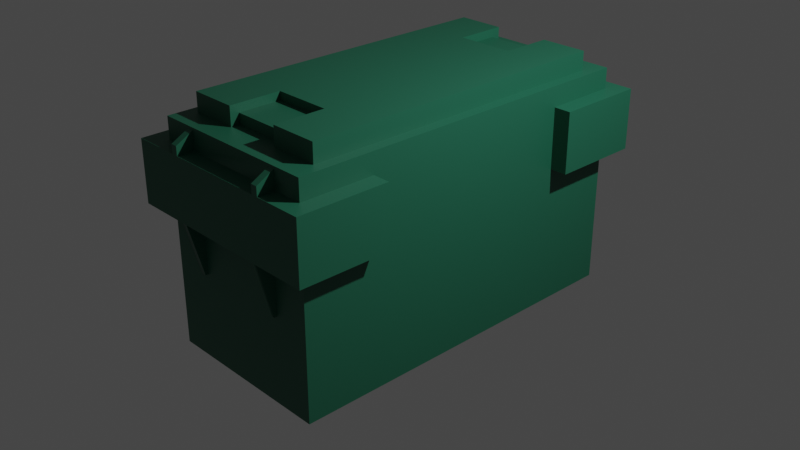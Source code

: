 # Source: AmmoBox.blend  (saved by Blender 2.83.19; exported with 4.5.12 LTS)
import bpy
from mathutils import Matrix  # noqa: F401  (used for matrix-valued properties, if any)

bpy.ops.wm.read_factory_settings(use_empty=True)
scene = bpy.context.scene
scene.name = 'Scene'

# ---- collections
col_collection = bpy.data.collections.new('Collection'); scene.collection.children.link(col_collection)

# ---- materials (node trees are filled in below, after node groups)
mat_material_001 = bpy.data.materials.new('Material.001')
mat_material_001.alpha_threshold = 0.0
mat_material_001.use_transparent_shadow = False
mat_material_001.line_color = (0.0, 0.0, 0.0, 1.0)

# ---- node groups
ng_auto_smooth = bpy.data.node_groups.new('Auto Smooth', 'GeometryNodeTree')
_s = ng_auto_smooth.interface.new_socket(name='Geometry', in_out='OUTPUT', socket_type='NodeSocketGeometry')
_s = ng_auto_smooth.interface.new_socket(name='Geometry', in_out='INPUT', socket_type='NodeSocketGeometry')
_s = ng_auto_smooth.interface.new_socket(name='Angle', in_out='INPUT', socket_type='NodeSocketFloat')
_s.subtype = 'ANGLE'
_s.min_value = 0.0
_s.max_value = 3.142
ng_auto_smooth.is_modifier = True
_N = ng_auto_smooth.nodes; _L = ng_auto_smooth.links
n0 = _N.new('NodeGroupOutput'); n0.name = 'Group Output'; n0.location = (480, -100)
n1 = _N.new('NodeGroupInput'); n1.name = 'Group Input'; n1.location = (-420, -300)
n2 = _N.new('NodeGroupInput'); n2.name = 'Group Input.001'; n2.location = (-60, -100)
n3 = _N.new('GeometryNodeSetShadeSmooth'); n3.name = 'Set Shade Smooth'; n3.location = (120, -100)
n3.domain = 'EDGE'
n4 = _N.new('GeometryNodeSetShadeSmooth'); n4.name = 'Set Shade Smooth.001'; n4.location = (300, -100)
n5 = _N.new('GeometryNodeInputMeshEdgeAngle'); n5.name = 'Edge Angle'; n5.location = (-420, -220)
n6 = _N.new('GeometryNodeInputEdgeSmooth'); n6.name = 'Is Edge Smooth'; n6.location = (-60, -160)
n7 = _N.new('GeometryNodeInputShadeSmooth'); n7.name = 'Is Face Smooth'; n7.location = (-240, -340)
n8 = _N.new('FunctionNodeBooleanMath'); n8.name = 'Boolean Math'; n8.location = (-60, -220)
n9 = _N.new('FunctionNodeCompare'); n9.name = 'Compare'; n9.location = (-240, -180)
n9.operation = 'LESS_EQUAL'
_L.new(n5.outputs[0], n9.inputs[0])
_L.new(n4.outputs[0], n0.inputs[0])
_L.new(n1.outputs[1], n9.inputs[1])
_L.new(n9.outputs[0], n8.inputs[0])
_L.new(n7.outputs[0], n8.inputs[1])
_L.new(n2.outputs[0], n3.inputs[0])
_L.new(n6.outputs[0], n3.inputs[1])
_L.new(n3.outputs[0], n4.inputs[0])
_L.new(n8.outputs[0], n3.inputs[2])
n0.is_active_output = True

# ---- material node trees
mat_material_001.use_nodes = True; mat_material_001.node_tree.nodes.clear()
_N = mat_material_001.node_tree.nodes; _L = mat_material_001.node_tree.links
n0 = _N.new('ShaderNodeOutputMaterial'); n0.name = 'Material Output'; n0.location = (300, 300)
n1 = _N.new('ShaderNodeBsdfPrincipled'); n1.name = 'Principled BSDF'; n1.location = (10, 300)
n1.distribution = 'GGX'
n1.subsurface_method = 'BURLEY'
n1.inputs[0].default_value = (0.01214, 0.1149, 0.0657, 1.0)
n1.inputs[3].default_value = 1.45
n1.inputs[27].default_value = (0.0, 0.0, 0.0, 1.0)
n1.inputs[28].default_value = 1.0
_L.new(n1.outputs[0], n0.inputs[0])
n0.is_active_output = True

# ---- world
world_world = bpy.data.worlds.new('World'); scene.world = world_world
world_world.use_nodes = True; world_world.node_tree.nodes.clear()
_N = world_world.node_tree.nodes; _L = world_world.node_tree.links
n0 = _N.new('ShaderNodeOutputWorld'); n0.name = 'World Output'; n0.location = (300, 300)
n1 = _N.new('ShaderNodeBackground'); n1.name = 'Background'; n1.location = (10, 300)
n1.inputs[0].default_value = (0.05088, 0.05088, 0.05088, 1.0)
_L.new(n1.outputs[0], n0.inputs[0])
n0.is_active_output = True
world_world.color = (0.05088, 0.05088, 0.05088)
world_world.use_sun_shadow = False
world_world.sun_shadow_jitter_overblur = 0.0

# ---- cameras
cam_camera = bpy.data.cameras.new('Camera')
cam_camera.clip_end = 100.0
cam_camera.ortho_scale = 7.314

# ---- lights
light_light = bpy.data.lights.new('Light', 'POINT')
light_light.transmission_factor = 0.0
light_light.energy = 1000.0
light_light.shadow_soft_size = 0.1
light_light.shadow_maximum_resolution = 0.006
light_light.use_absolute_resolution = True

# ---- meshes
me_cube_002 = bpy.data.meshes.new('Cube.002')
me_cube_002.from_pydata([(0.875, 0.875, 2.324), (0.875, -0.875, 2.324), (1.0, -1.0, 2.324), (1.0, 1.0, 2.324), (0.875, -0.875, 2.519), (0.875, 0.875, 2.519), (1.0, -0.5741, 2.324), (1.0, 0.5832, 2.324), (0.875, -0.33, 2.324), (0.875, 0.33, 2.324), (0.875, 0.33, 2.519), (0.875, -0.33, 2.519), (0.5974, 0.875, 2.519), (0.5974, -0.875, 2.519), (0.5974, 0.875, 2.324), (0.5974, -0.875, 2.324), (0.5974, 1.0, 2.324), (0.5974, -1.0, 2.324), (0.5974, -0.33, 2.519), (0.5974, 0.33, 2.519), (0.875, -0.33, 2.324), (0.875, 0.33, 2.324), (0.875, 0.33, 2.519), (0.875, -0.33, 2.519), (0.5974, -0.33, 2.519), (0.5974, 0.33, 2.519), (0.8272, -0.33, 2.324), (0.8272, 0.33, 2.324), (0.8272, 0.33, 2.433), (0.8272, -0.33, 2.433), (0.5974, -0.33, 2.433), (0.5974, 0.33, 2.433), (0.0, 0.875, 2.324), (0.0, 0.875, 2.519), (0.0, 1.0, 2.324), (0.0, -1.0, 2.324), (0.0, 0.33, 2.519), (0.0, -0.33, 2.519), (0.0, -0.875, 2.519), (0.0, -0.875, 2.324), (1.0, 1.0, 2.111), (1.0, -1.0, 2.111), (1.0, -0.5741, 2.111), (1.0, 0.5832, 2.111), (0.5974, -1.0, 2.111), (0.5974, 1.0, 2.111), (0.0, 1.0, 2.111), (0.0, -1.0, 2.111), (-0.875, -0.875, 2.324), (-0.875, 0.875, 2.324), (-1.0, 1.0, 2.324), (-1.0, -1.0, 2.324), (-0.875, 0.875, 2.519), (-0.875, -0.875, 2.519), (-1.0, 0.5741, 2.324), (-1.0, -0.5832, 2.324), (-0.875, 0.33, 2.324), (-0.875, -0.33, 2.324), (-0.875, -0.33, 2.519), (-0.875, 0.33, 2.519), (-0.5974, -0.875, 2.519), (-0.5974, 0.875, 2.519), (-0.5974, -0.875, 2.324), (-0.5974, 0.875, 2.324), (-0.5974, -1.0, 2.324), (-0.5974, 1.0, 2.324), (-0.5974, 0.33, 2.519), (-0.5974, -0.33, 2.519), (-0.875, 0.33, 2.324), (-0.875, -0.33, 2.324), (-0.875, -0.33, 2.519), (-0.875, 0.33, 2.519), (-0.5974, 0.33, 2.519), (-0.5974, -0.33, 2.519), (-0.8272, 0.33, 2.324), (-0.8272, -0.33, 2.324), (-0.8272, -0.33, 2.433), (-0.8272, 0.33, 2.433), (-0.5974, 0.33, 2.433), (-0.5974, -0.33, 2.433), (1.352e-07, -0.875, 2.324), (1.352e-07, -0.875, 2.519), (1.545e-07, -1.0, 2.324), (-1.545e-07, 1.0, 2.324), (5.099e-08, -0.33, 2.519), (-5.099e-08, 0.33, 2.519), (-1.352e-07, 0.875, 2.519), (-1.352e-07, 0.875, 2.324), (-1.0, -1.0, 2.111), (-1.0, 1.0, 2.111), (-1.0, 0.5741, 2.111), (-1.0, -0.5832, 2.111), (-0.5974, 1.0, 2.111), (-0.5974, -1.0, 2.111), (1.545e-07, -1.0, 2.111), (-1.545e-07, 1.0, 2.111), (-1.0, -0.5832, 2.3), (-1.092, -0.5832, 2.204), (-1.0, -0.5832, 2.3), (-1.0, 0.5741, 2.3), (-1.092, 0.5741, 2.204), (-1.0, 0.5741, 2.111), (-1.092, 0.5741, 2.111), (-1.092, -0.5832, 2.111), (-1.0, -0.5832, 2.111), (-1.092, -0.659, 2.204), (-1.0, -0.659, 2.3), (-1.0, 0.6499, 2.3), (-1.092, 0.6499, 2.204), (-1.0, 0.6499, 2.111), (-1.092, 0.6499, 2.111), (-1.092, -0.659, 2.111), (-1.0, -0.659, 2.111), (1.0, 1.0, 0.02067), (1.0, -1.0, 0.02067), (1.0, -0.5741, 0.02067), (1.0, 0.5832, 0.02067), (0.5974, -1.0, 0.02067), (0.5974, 1.0, 0.02067), (0.5974, -0.5741, 0.02067), (0.5974, 0.5832, 0.02067), (0.0, -0.5741, 0.02067), (0.0, -1.0, 0.02067), (0.0, 0.5832, 0.02067), (0.0, 1.0, 0.02067), (1.0, 1.0, 2.111), (1.0, -1.0, 2.111), (1.0, -0.5741, 2.111), (1.0, 0.5832, 2.111), (0.5974, -1.0, 2.111), (0.5974, 1.0, 2.111), (0.0, 1.0, 2.111), (0.0, -1.0, 2.111), (1.0, 1.0, 1.478), (1.0, -1.0, 1.478), (1.0, -0.5741, 1.478), (0.5974, 1.0, 1.478), (1.0, 0.5832, 1.478), (0.5974, -1.0, 1.478), (0.0, 1.0, 1.478), (0.0, -1.0, 1.478), (1.092, 0.5832, 1.478), (1.092, 0.5832, 2.111), (1.092, -0.5741, 2.111), (1.092, -1.0, 2.111), (1.092, 1.0, 2.111), (1.092, 1.0, 1.478), (1.092, -1.0, 1.478), (1.092, -0.5741, 1.478), (0.5974, -1.198, 1.478), (0.5974, -1.198, 2.111), (1.0, -1.198, 2.111), (0.5974, 1.198, 2.111), (1.0, 1.198, 2.111), (1.0, 1.198, 1.478), (1.0, -1.198, 1.478), (1.092, 1.198, 1.478), (0.5974, 1.198, 1.478), (1.092, 1.198, 2.111), (1.092, -1.198, 2.111), (1.092, -1.198, 1.478), (1.0, -0.5741, 0.9281), (1.0, 0.5832, 0.9281), (1.015, 0.5832, 0.9281), (1.015, -0.5741, 0.9281), (1.092, 0.5832, 1.478), (1.0, 0.5832, 1.478), (1.0, -0.5741, 1.478), (1.092, -0.5741, 1.478), (1.015, 0.5832, 0.9281), (1.0, 0.5832, 0.9281), (1.0, -0.5741, 0.9281), (1.015, -0.5741, 0.9281), (1.092, 0.5832, 1.478), (1.0, 0.5832, 1.478), (1.0, -0.5741, 1.478), (1.092, -0.5741, 1.478), (1.015, 0.5832, 0.9281), (1.0, 0.5832, 0.9281), (1.0, -0.5741, 0.9281), (1.015, -0.5741, 0.9281), (1.092, 0.5355, 1.478), (1.0, 0.5355, 1.478), (1.0, -0.6218, 1.478), (1.092, -0.6218, 1.478), (1.0, 0.5832, 1.478), (1.0, -0.5741, 0.02067), (1.0, 0.5832, 0.02067), (1.092, 0.5832, 1.478), (1.092, -0.5741, 1.478), (1.092, 0.5832, 1.478), (1.092, 0.5355, 1.478), (1.092, -0.6218, 1.478), (1.0, -0.5741, 2.3), (1.0, 0.5832, 2.3), (1.092, 0.5832, 2.204), (1.092, -0.5741, 2.204), (1.092, 0.5832, 2.204), (1.0, 0.5832, 2.3), (1.0, -0.5741, 2.3), (1.092, -0.5741, 2.204), (1.0, -0.5741, 2.111), (1.092, -0.5741, 2.111), (1.092, 0.5832, 2.111), (1.0, 0.5832, 2.111), (1.0, -0.6499, 2.111), (1.092, -0.6499, 2.111), (1.092, 0.659, 2.111), (1.0, 0.659, 2.111), (1.0, -0.5741, 0.9268), (1.015, -0.5741, 0.9268), (1.0, 0.5832, 0.9268), (1.015, 0.5832, 0.9268), (1.015, 0.5832, 0.9268), (1.092, 0.5832, 1.478), (1.0, 0.5832, 0.9268), (1.0, -0.5741, 1.478), (1.092, -0.5741, 1.478), (1.0, 0.5832, 1.478), (1.0, -0.5741, 0.9268), (1.015, -0.5741, 0.9268), (1.015, 0.5302, 0.9268), (1.092, 0.5302, 1.478), (1.0, 0.5302, 0.9268), (1.0, -0.5211, 1.478), (1.092, -0.5211, 1.478), (1.0, 0.5302, 1.478), (1.0, -0.5211, 0.9268), (1.015, -0.5211, 0.9268), (-1.0, -1.0, 0.02067), (-1.0, 1.0, 0.02067), (-1.0, 0.5741, 0.02067), (-1.0, -0.5832, 0.02067), (-0.5974, 1.0, 0.02067), (-0.5974, -1.0, 0.02067), (-0.5974, 0.5741, 0.02067), (-0.5974, -0.5832, 0.02067), (-8.87e-08, 0.5741, 0.02067), (-1.545e-07, 1.0, 0.02067), (9.011e-08, -0.5832, 0.02067), (1.545e-07, -1.0, 0.02067), (-1.0, -1.0, 2.111), (-1.0, 1.0, 2.111), (-1.0, 0.5741, 2.111), (-1.0, -0.5832, 2.111), (-0.5974, 1.0, 2.111), (-0.5974, -1.0, 2.111), (1.545e-07, -1.0, 2.111), (-1.545e-07, 1.0, 2.111), (-1.0, -1.0, 1.478), (-1.0, 1.0, 1.478), (-1.0, 0.5741, 1.478), (-0.5974, -1.0, 1.478), (-1.0, -0.5832, 1.478), (-0.5974, 1.0, 1.478), (1.545e-07, -1.0, 1.478), (-1.545e-07, 1.0, 1.478), (-1.092, -0.5832, 1.478), (-1.092, -0.5832, 2.111), (-1.092, 0.5741, 2.111), (-1.092, 1.0, 2.111), (-1.092, -1.0, 2.111), (-1.092, -1.0, 1.478), (-1.092, 1.0, 1.478), (-1.092, 0.5741, 1.478), (-0.5974, 1.198, 1.478), (-0.5974, 1.198, 2.111), (-1.0, 1.198, 2.111), (-0.5974, -1.198, 2.111), (-1.0, -1.198, 2.111), (-1.0, -1.198, 1.478), (-1.0, 1.198, 1.478), (-1.092, -1.198, 1.478), (-0.5974, -1.198, 1.478), (-1.092, -1.198, 2.111), (-1.092, 1.198, 2.111), (-1.092, 1.198, 1.478), (-1.0, 0.5741, 0.9281), (-1.0, -0.5832, 0.9281), (-1.015, -0.5832, 0.9281), (-1.015, 0.5741, 0.9281), (-1.092, -0.5832, 1.478), (-1.0, -0.5832, 1.478), (-1.0, 0.5741, 1.478), (-1.092, 0.5741, 1.478), (-1.015, -0.5832, 0.9281), (-1.0, -0.5832, 0.9281), (-1.0, 0.5741, 0.9281), (-1.015, 0.5741, 0.9281), (-1.092, -0.5832, 1.478), (-1.0, -0.5832, 1.478), (-1.0, 0.5741, 1.478), (-1.092, 0.5741, 1.478), (-1.015, -0.5832, 0.9281), (-1.0, -0.5832, 0.9281), (-1.0, 0.5741, 0.9281), (-1.015, 0.5741, 0.9281), (-1.092, -0.5355, 1.478), (-1.0, -0.5355, 1.478), (-1.0, 0.6218, 1.478), (-1.092, 0.6218, 1.478), (-1.0, -0.5832, 1.478), (-1.0, 0.5741, 0.02067), (-1.0, -0.5832, 0.02067), (-1.092, -0.5832, 1.478), (-1.092, 0.5741, 1.478), (-1.092, -0.5832, 1.478), (-1.092, -0.5355, 1.478), (-1.092, 0.6218, 1.478), (-1.0, 0.5741, 2.3), (-1.0, -0.5832, 2.3), (-1.092, -0.5832, 2.204), (-1.092, 0.5741, 2.204), (-1.092, -0.5832, 2.204), (-1.0, -0.5832, 2.3), (-1.0, 0.5741, 2.3), (-1.092, 0.5741, 2.204), (-1.0, 0.5741, 2.111), (-1.092, 0.5741, 2.111), (-1.092, -0.5832, 2.111), (-1.0, -0.5832, 2.111), (-1.0, 0.6499, 2.111), (-1.092, 0.6499, 2.111), (-1.092, -0.659, 2.111), (-1.0, -0.659, 2.111), (-1.0, 0.5741, 0.9268), (-1.015, 0.5741, 0.9268), (-1.0, -0.5832, 0.9268), (-1.015, -0.5832, 0.9268), (-1.015, -0.5832, 0.9268), (-1.092, -0.5832, 1.478), (-1.0, -0.5832, 0.9268), (-1.0, 0.5741, 1.478), (-1.092, 0.5741, 1.478), (-1.0, -0.5832, 1.478), (-1.0, 0.5741, 0.9268), (-1.015, 0.5741, 0.9268), (-1.015, -0.5302, 0.9268), (-1.092, -0.5302, 1.478), (-1.0, -0.5302, 0.9268), (-1.0, 0.5211, 1.478), (-1.092, 0.5211, 1.478), (-1.0, -0.5302, 1.478), (-1.0, 0.5211, 0.9268), (-1.015, 0.5211, 0.9268)], [(161, 164), (171, 161), (169, 177), (173, 165), (172, 180), (171, 179), (173, 181), (175, 183), (174, 182), (184, 176), (186, 187), (188, 191), (192, 189), (128, 204), (203, 142), (127, 201), (199, 193), (197, 195), (200, 196), (202, 143), (198, 194), (203, 207), (202, 206), (205, 201), (208, 204), (277, 280), (287, 277), (285, 293), (289, 281), (288, 296), (287, 295), (289, 297), (291, 299), (290, 298), (300, 292), (302, 303), (304, 307), (308, 305), (315, 309), (313, 311), (316, 312), (314, 310)], [(8, 1, 2, 6), (0, 9, 7, 3), (1, 15, 17, 2), (42, 43, 40, 3, 7, 6, 2, 41), (15, 1, 4, 13), (9, 0, 5, 10), (1, 8, 11, 4), (8, 9, 21, 20), (8, 6, 7, 9), (10, 19, 25, 22), (11, 18, 13, 4), (14, 0, 3, 16), (45, 16, 3, 40), (41, 2, 17, 44), (5, 12, 19, 10), (32, 33, 12, 14), (33, 36, 19, 12), (37, 38, 13, 18), (39, 35, 17, 15), (0, 14, 12, 5), (22, 25, 31, 28), (20, 21, 27, 26), (11, 8, 20, 23), (9, 10, 22, 21), (19, 18, 24, 25), (18, 11, 23, 24), (27, 28, 29, 26), (30, 29, 28, 31), (23, 20, 26, 29), (21, 22, 28, 27), (24, 23, 29, 30), (25, 24, 30, 31), (15, 13, 38, 39), (18, 19, 36, 37), (14, 16, 34, 32), (16, 45, 46, 34), (35, 47, 44, 17), (56, 49, 50, 54), (48, 57, 55, 51), (49, 63, 65, 50), (90, 91, 88, 51, 55, 54, 50, 89), (63, 49, 52, 61), (57, 48, 53, 58), (49, 56, 59, 52), (56, 57, 69, 68), (56, 54, 55, 57), (58, 67, 73, 70), (59, 66, 61, 52), (62, 48, 51, 64), (93, 64, 51, 88), (89, 50, 65, 92), (53, 60, 67, 58), (80, 81, 60, 62), (81, 84, 67, 60), (85, 86, 61, 66), (87, 83, 65, 63), (48, 62, 60, 53), (70, 73, 79, 76), (68, 69, 75, 74), (59, 56, 68, 71), (57, 58, 70, 69), (67, 66, 72, 73), (66, 59, 71, 72), (75, 76, 77, 74), (78, 77, 76, 79), (71, 68, 74, 77), (69, 70, 76, 75), (72, 71, 77, 78), (73, 72, 78, 79), (63, 61, 86, 87), (66, 67, 84, 85), (62, 64, 82, 80), (64, 93, 94, 82), (83, 95, 92, 65), (97, 103, 111, 105), (91, 96, 98, 104), (111, 112, 106, 105), (109, 110, 108, 107), (98, 97, 105, 106), (102, 100, 108, 110), (104, 98, 106, 112), (100, 99, 107, 108), (101, 99, 100, 102), (103, 97, 98, 104), (135, 115, 116, 137), (115, 119, 120, 116), (118, 113, 116, 120), (119, 115, 114, 117), (121, 123, 120, 119), (140, 122, 117, 138), (136, 118, 124, 139), (118, 120, 123, 124), (119, 117, 122, 121), (145, 146, 156, 158), (146, 133, 154, 156), (126, 129, 150, 151), (113, 133, 137, 116), (115, 135, 134, 114), (118, 136, 133, 113), (114, 134, 138, 117), (130, 136, 139, 131), (132, 140, 138, 129), (137, 133, 146, 141), (148, 141, 146, 145, 142, 143, 144, 147), (134, 135, 148, 147), (128, 127, 126, 144, 143, 142, 145, 125), (135, 137, 141, 148), (134, 147, 160, 155), (155, 151, 150, 149), (157, 152, 153, 154), (154, 153, 158, 156), (151, 155, 160, 159), (129, 138, 149, 150), (144, 126, 151, 159), (130, 125, 153, 152), (136, 130, 152, 157), (147, 144, 159, 160), (125, 145, 158, 153), (133, 136, 157, 154), (138, 134, 155, 149), (163, 141, 165, 169), (135, 148, 168, 167), (165, 166, 185, 190), (211, 212, 213, 215), (162, 163, 169, 170), (137, 162, 170, 166), (148, 164, 172, 168), (141, 137, 166, 165), (166, 170, 178, 174), (190, 185, 218, 214), (167, 168, 176, 175), (220, 219, 227, 228), (219, 216, 224, 227), (209, 175, 216, 219), (210, 209, 219, 220), (175, 176, 217, 216), (212, 190, 214, 213), (176, 210, 220, 217), (185, 211, 215, 218), (224, 225, 228, 227), (222, 226, 223, 221), (216, 217, 225, 224), (213, 214, 222, 221), (217, 220, 228, 225), (218, 215, 223, 226), (214, 218, 226, 222), (215, 213, 221, 223), (213, 169, 170, 215, 218, 214), (216, 161, 135, 219, 220, 217), (251, 231, 232, 253), (231, 235, 236, 232), (234, 229, 232, 236), (235, 231, 230, 233), (237, 239, 236, 235), (256, 238, 233, 254), (252, 234, 240, 255), (234, 236, 239, 240), (235, 233, 238, 237), (261, 262, 272, 274), (262, 249, 270, 272), (317, 318, 322, 321), (242, 245, 266, 267), (244, 243, 259, 258), (229, 249, 253, 232), (231, 251, 250, 230), (234, 252, 249, 229), (230, 250, 254, 233), (246, 252, 255, 247), (248, 256, 254, 245), (253, 249, 262, 257), (264, 259, 260, 263), (262, 261, 258, 257), (259, 264, 257, 258), (250, 251, 264, 263), (243, 242, 260, 259), (251, 253, 257, 264), (250, 263, 276, 271), (241, 244, 258, 261), (271, 267, 266, 265), (273, 268, 269, 270), (270, 269, 274, 272), (267, 271, 276, 275), (245, 254, 265, 266), (260, 242, 267, 275), (246, 241, 269, 268), (252, 246, 268, 273), (263, 260, 275, 276), (241, 261, 274, 269), (249, 252, 273, 270), (254, 250, 271, 265), (279, 257, 281, 285), (251, 264, 284, 283), (281, 282, 301, 306), (327, 328, 329, 331), (278, 279, 285, 286), (253, 278, 286, 282), (264, 280, 288, 284), (257, 253, 282, 281), (282, 286, 294, 290), (306, 301, 334, 330), (283, 284, 292, 291), (258, 244, 320, 319), (243, 259, 318, 317), (319, 320, 324, 323), (336, 335, 343, 344), (335, 332, 340, 343), (325, 291, 332, 335), (326, 325, 335, 336), (291, 292, 333, 332), (328, 306, 330, 329), (292, 326, 336, 333), (301, 327, 331, 334), (340, 341, 344, 343), (338, 342, 339, 337), (332, 333, 341, 340), (329, 330, 338, 337), (333, 336, 344, 341), (334, 331, 339, 342), (330, 334, 342, 338), (331, 329, 337, 339), (329, 285, 286, 331, 334, 330), (332, 277, 251, 335, 336, 333)])
me_cube_002.polygons.foreach_set('use_smooth', [True] * 222)
_uv = me_cube_002.uv_layers.new(name='UVMap')
_uv.uv.foreach_set('vector', [0.6406, 0.6663, 0.6406, 0.7344, 0.625, 0.75, 0.625, 0.6663, 0.6406, 0.5156, 0.6406, 0.5837, 0.625, 0.5837, 0.625, 0.5, 0.6406, 0.7344, 0.6753, 0.7344, 0.6753, 0.75, 0.625, 0.75, 0.5889, 0.6663, 0.5889, 0.5837, 0.5889, 0.5, 0.625, 0.5, 0.625, 0.5837, 0.625, 0.6663, 0.625, 0.75, 0.5889, 0.75, 0.6753, 0.7344, 0.6406, 0.7344, 0.6406, 0.7344, 0.6753, 0.7344, 0.6406, 0.5837, 0.6406, 0.5156, 0.6406, 0.5156, 0.6406, 0.5837, 0.6406, 0.7344, 0.6406, 0.6663, 0.6406, 0.6663, 0.6406, 0.7344, 0.6406, 0.6663, 0.6406, 0.5837, 0.6406, 0.5837, 0.6406, 0.6663, 0.6406, 0.6663, 0.625, 0.6663, 0.625, 0.5837, 0.6406, 0.5837, 0.6406, 0.5837, 0.6753, 0.5837, 0.6753, 0.5837, 0.6406, 0.5837, 0.6406, 0.6663, 0.6753, 0.6663, 0.6753, 0.7344, 0.6406, 0.7344, 0.6753, 0.5156, 0.6406, 0.5156, 0.625, 0.5, 0.6753, 0.5, 0.5889, 0.4497, 0.625, 0.4497, 0.625, 0.5, 0.5889, 0.5, 0.5889, 0.75, 0.625, 0.75, 0.625, 0.8003, 0.5889, 0.8003, 0.6406, 0.5156, 0.6753, 0.5156, 0.6753, 0.5837, 0.6406, 0.5837, 0.75, 0.5156, 0.75, 0.5156, 0.6753, 0.5156, 0.6753, 0.5156, 0.75, 0.5156, 0.75, 0.5837, 0.6753, 0.5837, 0.6753, 0.5156, 0.75, 0.6663, 0.75, 0.7344, 0.6753, 0.7344, 0.6753, 0.6663, 0.75, 0.7344, 0.75, 0.75, 0.6753, 0.75, 0.6753, 0.7344, 0.6406, 0.5156, 0.6753, 0.5156, 0.6753, 0.5156, 0.6406, 0.5156, 0.6406, 0.5837, 0.6753, 0.5837, 0.6753, 0.5837, 0.6406, 0.5837, 0.6406, 0.6663, 0.6406, 0.5837, 0.6406, 0.5837, 0.6406, 0.6663, 0.6406, 0.6663, 0.6406, 0.6663, 0.6406, 0.6663, 0.6406, 0.6663, 0.6406, 0.5837, 0.6406, 0.5837, 0.6406, 0.5837, 0.6406, 0.5837, 0.6753, 0.5837, 0.6753, 0.6663, 0.6753, 0.6663, 0.6753, 0.5837, 0.6753, 0.6663, 0.6406, 0.6663, 0.6406, 0.6663, 0.6753, 0.6663, 0.6406, 0.5837, 0.6406, 0.5837, 0.6406, 0.6663, 0.6406, 0.6663, 0.6753, 0.6663, 0.6406, 0.6663, 0.6406, 0.5837, 0.6753, 0.5837, 0.6406, 0.6663, 0.6406, 0.6663, 0.6406, 0.6663, 0.6406, 0.6663, 0.6406, 0.5837, 0.6406, 0.5837, 0.6406, 0.5837, 0.6406, 0.5837, 0.6753, 0.6663, 0.6406, 0.6663, 0.6406, 0.6663, 0.6753, 0.6663, 0.6753, 0.5837, 0.6753, 0.6663, 0.6753, 0.6663, 0.6753, 0.5837, 0.6753, 0.7344, 0.6753, 0.7344, 0.75, 0.7344, 0.75, 0.7344, 0.6753, 0.6663, 0.6753, 0.5837, 0.75, 0.5837, 0.75, 0.6663, 0.6753, 0.5156, 0.6753, 0.5, 0.75, 0.5, 0.75, 0.5156, 0.625, 0.4497, 0.5889, 0.4497, 0.5889, 0.375, 0.625, 0.375, 0.625, 0.875, 0.5889, 0.875, 0.5889, 0.8003, 0.625, 0.8003, 0.6406, 0.6663, 0.6406, 0.7344, 0.625, 0.75, 0.625, 0.6663, 0.6406, 0.5156, 0.6406, 0.5837, 0.625, 0.5837, 0.625, 0.5, 0.6406, 0.7344, 0.6753, 0.7344, 0.6753, 0.75, 0.625, 0.75, 0.5889, 0.6663, 0.5889, 0.5837, 0.5889, 0.5, 0.625, 0.5, 0.625, 0.5837, 0.625, 0.6663, 0.625, 0.75, 0.5889, 0.75, 0.6753, 0.7344, 0.6406, 0.7344, 0.6406, 0.7344, 0.6753, 0.7344, 0.6406, 0.5837, 0.6406, 0.5156, 0.6406, 0.5156, 0.6406, 0.5837, 0.6406, 0.7344, 0.6406, 0.6663, 0.6406, 0.6663, 0.6406, 0.7344, 0.6406, 0.6663, 0.6406, 0.5837, 0.6406, 0.5837, 0.6406, 0.6663, 0.6406, 0.6663, 0.625, 0.6663, 0.625, 0.5837, 0.6406, 0.5837, 0.6406, 0.5837, 0.6753, 0.5837, 0.6753, 0.5837, 0.6406, 0.5837, 0.6406, 0.6663, 0.6753, 0.6663, 0.6753, 0.7344, 0.6406, 0.7344, 0.6753, 0.5156, 0.6406, 0.5156, 0.625, 0.5, 0.6753, 0.5, 0.5889, 0.4497, 0.625, 0.4497, 0.625, 0.5, 0.5889, 0.5, 0.5889, 0.75, 0.625, 0.75, 0.625, 0.8003, 0.5889, 0.8003, 0.6406, 0.5156, 0.6753, 0.5156, 0.6753, 0.5837, 0.6406, 0.5837, 0.75, 0.5156, 0.75, 0.5156, 0.6753, 0.5156, 0.6753, 0.5156, 0.75, 0.5156, 0.75, 0.5837, 0.6753, 0.5837, 0.6753, 0.5156, 0.75, 0.6663, 0.75, 0.7344, 0.6753, 0.7344, 0.6753, 0.6663, 0.75, 0.7344, 0.75, 0.75, 0.6753, 0.75, 0.6753, 0.7344, 0.6406, 0.5156, 0.6753, 0.5156, 0.6753, 0.5156, 0.6406, 0.5156, 0.6406, 0.5837, 0.6753, 0.5837, 0.6753, 0.5837, 0.6406, 0.5837, 0.6406, 0.6663, 0.6406, 0.5837, 0.6406, 0.5837, 0.6406, 0.6663, 0.6406, 0.6663, 0.6406, 0.6663, 0.6406, 0.6663, 0.6406, 0.6663, 0.6406, 0.5837, 0.6406, 0.5837, 0.6406, 0.5837, 0.6406, 0.5837, 0.6753, 0.5837, 0.6753, 0.6663, 0.6753, 0.6663, 0.6753, 0.5837, 0.6753, 0.6663, 0.6406, 0.6663, 0.6406, 0.6663, 0.6753, 0.6663, 0.6406, 0.5837, 0.6406, 0.5837, 0.6406, 0.6663, 0.6406, 0.6663, 0.6753, 0.6663, 0.6406, 0.6663, 0.6406, 0.5837, 0.6753, 0.5837, 0.6406, 0.6663, 0.6406, 0.6663, 0.6406, 0.6663, 0.6406, 0.6663, 0.6406, 0.5837, 0.6406, 0.5837, 0.6406, 0.5837, 0.6406, 0.5837, 0.6753, 0.6663, 0.6406, 0.6663, 0.6406, 0.6663, 0.6753, 0.6663, 0.6753, 0.5837, 0.6753, 0.6663, 0.6753, 0.6663, 0.6753, 0.5837, 0.6753, 0.7344, 0.6753, 0.7344, 0.75, 0.7344, 0.75, 0.7344, 0.6753, 0.6663, 0.6753, 0.5837, 0.75, 0.5837, 0.75, 0.6663, 0.6753, 0.5156, 0.6753, 0.5, 0.75, 0.5, 0.75, 0.5156, 0.625, 0.4497, 0.5889, 0.4497, 0.5889, 0.375, 0.625, 0.375, 0.625, 0.875, 0.5889, 0.875, 0.5889, 0.8003, 0.625, 0.8003, 0.0, 0.0, 0.0, 0.0, 0.0, 0.0, 0.0, 0.0, 0.0, 0.0, 0.0, 0.0, 0.0, 0.0, 0.0, 0.0, 0.5889, 0.5837, 0.5889, 0.5837, 0.5889, 0.5837, 0.5889, 0.5837, 0.5889, 0.6663, 0.5889, 0.6663, 0.5889, 0.6663, 0.5889, 0.6663, 0.0, 0.0, 0.0, 0.0, 0.0, 0.0, 0.0, 0.0, 0.0, 0.0, 0.0, 0.0, 0.0, 0.0, 0.0, 0.0, 0.0, 0.0, 0.0, 0.0, 0.0, 0.0, 0.0, 0.0, 0.0, 0.0, 0.0, 0.0, 0.0, 0.0, 0.0, 0.0, 0.0, 0.0, 0.0, 0.0, 0.0, 0.0, 0.0, 0.0, 0.0, 0.0, 0.0, 0.0, 0.0, 0.0, 0.0, 0.0, 0.511, 0.6663, 0.375, 0.6663, 0.375, 0.5837, 0.511, 0.5837, 0.375, 0.6663, 0.3247, 0.6663, 0.3247, 0.5837, 0.375, 0.5837, 0.3247, 0.5, 0.375, 0.5, 0.375, 0.5837, 0.3247, 0.5837, 0.3247, 0.6663, 0.375, 0.6663, 0.375, 0.75, 0.3247, 0.75, 0.25, 0.6663, 0.25, 0.5837, 0.3247, 0.5837, 0.3247, 0.6663, 0.511, 0.875, 0.375, 0.875, 0.375, 0.8003, 0.511, 0.8003, 0.511, 0.4497, 0.375, 0.4497, 0.375, 0.375, 0.511, 0.375, 0.3247, 0.5, 0.3247, 0.5837, 0.25, 0.5837, 0.25, 0.5, 0.3247, 0.6663, 0.3247, 0.75, 0.25, 0.75, 0.25, 0.6663, 0.5889, 0.5, 0.511, 0.5, 0.511, 0.5, 0.5889, 0.5, 0.511, 0.5, 0.511, 0.5, 0.511, 0.5, 0.511, 0.5, 0.5889, 0.75, 0.5889, 0.8003, 0.5889, 0.8003, 0.5889, 0.75, 0.375, 0.5, 0.511, 0.5, 0.511, 0.5837, 0.375, 0.5837, 0.375, 0.6663, 0.511, 0.6663, 0.511, 0.75, 0.375, 0.75, 0.375, 0.4497, 0.511, 0.4497, 0.511, 0.5, 0.375, 0.5, 0.375, 0.75, 0.511, 0.75, 0.511, 0.8003, 0.375, 0.8003, 0.5889, 0.4497, 0.511, 0.4497, 0.511, 0.375, 0.5889, 0.375, 0.5889, 0.875, 0.511, 0.875, 0.511, 0.8003, 0.5889, 0.8003, 0.511, 0.5837, 0.511, 0.5, 0.511, 0.5, 0.511, 0.5837, 0.511, 0.6663, 0.511, 0.5837, 0.511, 0.5, 0.5889, 0.5, 0.5889, 0.5837, 0.5889, 0.6663, 0.5889, 0.75, 0.511, 0.75, 0.511, 0.75, 0.511, 0.6663, 0.511, 0.6663, 0.511, 0.75, 0.5889, 0.5837, 0.5889, 0.6663, 0.5889, 0.75, 0.5889, 0.75, 0.5889, 0.6663, 0.5889, 0.5837, 0.5889, 0.5, 0.5889, 0.5, 0.511, 0.6663, 0.511, 0.5837, 0.511, 0.5837, 0.511, 0.6663, 0.511, 0.75, 0.511, 0.75, 0.511, 0.75, 0.511, 0.75, 0.511, 0.75, 0.5889, 0.75, 0.5889, 0.8003, 0.511, 0.8003, 0.511, 0.4497, 0.5889, 0.4497, 0.5889, 0.5, 0.511, 0.5, 0.511, 0.5, 0.5889, 0.5, 0.5889, 0.5, 0.511, 0.5, 0.5889, 0.75, 0.511, 0.75, 0.511, 0.75, 0.5889, 0.75, 0.5889, 0.8003, 0.511, 0.8003, 0.511, 0.8003, 0.5889, 0.8003, 0.5889, 0.75, 0.5889, 0.75, 0.5889, 0.75, 0.5889, 0.75, 0.5889, 0.4497, 0.5889, 0.5, 0.5889, 0.5, 0.5889, 0.4497, 0.511, 0.4497, 0.5889, 0.4497, 0.5889, 0.4497, 0.511, 0.4497, 0.511, 0.75, 0.5889, 0.75, 0.5889, 0.75, 0.511, 0.75, 0.5889, 0.5, 0.5889, 0.5, 0.5889, 0.5, 0.5889, 0.5, 0.511, 0.5, 0.511, 0.4497, 0.511, 0.4497, 0.511, 0.5, 0.511, 0.8003, 0.511, 0.75, 0.511, 0.75, 0.511, 0.8003, 0.0, 0.0, 0.0, 0.0, 0.0, 0.0, 0.0, 0.0, 0.511, 0.6663, 0.511, 0.6663, 0.511, 0.6663, 0.511, 0.6663, 0.511, 0.5837, 0.511, 0.5837, 0.511, 0.5837, 0.511, 0.5837, 0.0, 0.0, 0.0, 0.0, 0.0, 0.0, 0.0, 0.0, 0.0, 0.0, 0.0, 0.0, 0.0, 0.0, 0.0, 0.0, 0.0, 0.0, 0.0, 0.0, 0.0, 0.0, 0.0, 0.0, 0.0, 0.0, 0.0, 0.0, 0.0, 0.0, 0.0, 0.0, 0.511, 0.5837, 0.511, 0.5837, 0.511, 0.5837, 0.511, 0.5837, 0.0, 0.0, 0.0, 0.0, 0.0, 0.0, 0.0, 0.0, 0.511, 0.5837, 0.511, 0.5837, 0.511, 0.5837, 0.511, 0.5837, 0.511, 0.6663, 0.511, 0.6663, 0.511, 0.6663, 0.511, 0.6663, 0.0, 0.0, 0.0, 0.0, 0.0, 0.0, 0.0, 0.0, 0.0, 0.0, 0.0, 0.0, 0.0, 0.0, 0.0, 0.0, 0.0, 0.0, 0.0, 0.0, 0.0, 0.0, 0.0, 0.0, 0.0, 0.0, 0.0, 0.0, 0.0, 0.0, 0.0, 0.0, 0.511, 0.6663, 0.511, 0.6663, 0.511, 0.6663, 0.511, 0.6663, 0.0, 0.0, 0.0, 0.0, 0.0, 0.0, 0.0, 0.0, 0.0, 0.0, 0.0, 0.0, 0.0, 0.0, 0.0, 0.0, 0.0, 0.0, 0.0, 0.0, 0.0, 0.0, 0.0, 0.0, 0.511, 0.6663, 0.511, 0.6663, 0.511, 0.6663, 0.511, 0.6663, 0.511, 0.5837, 0.511, 0.5837, 0.511, 0.5837, 0.511, 0.5837, 0.511, 0.6663, 0.511, 0.6663, 0.511, 0.6663, 0.511, 0.6663, 0.0, 0.0, 0.0, 0.0, 0.0, 0.0, 0.0, 0.0, 0.0, 0.0, 0.0, 0.0, 0.0, 0.0, 0.0, 0.0, 0.0, 0.0, 0.0, 0.0, 0.0, 0.0, 0.0, 0.0, 0.511, 0.5837, 0.511, 0.5837, 0.511, 0.5837, 0.511, 0.5837, 0.0, 0.0, 0.0, 0.0, 0.0, 0.0, 0.0, 0.0, 0.0, 0.0, 0.0, 0.0, 0.0, 0.0, 0.0, 0.0, 0.0, 0.0, 0.0, 0.0, 0.0, 0.0, 0.0, 0.0, 0.0, 0.0, 0.0, 0.0, 0.0, 0.0, 0.0, 0.0, 0.511, 0.6663, 0.375, 0.6663, 0.375, 0.5837, 0.511, 0.5837, 0.375, 0.6663, 0.3247, 0.6663, 0.3247, 0.5837, 0.375, 0.5837, 0.3247, 0.5, 0.375, 0.5, 0.375, 0.5837, 0.3247, 0.5837, 0.3247, 0.6663, 0.375, 0.6663, 0.375, 0.75, 0.3247, 0.75, 0.25, 0.6663, 0.25, 0.5837, 0.3247, 0.5837, 0.3247, 0.6663, 0.511, 0.875, 0.375, 0.875, 0.375, 0.8003, 0.511, 0.8003, 0.511, 0.4497, 0.375, 0.4497, 0.375, 0.375, 0.511, 0.375, 0.3247, 0.5, 0.3247, 0.5837, 0.25, 0.5837, 0.25, 0.5, 0.3247, 0.6663, 0.3247, 0.75, 0.25, 0.75, 0.25, 0.6663, 0.5889, 0.5, 0.511, 0.5, 0.511, 0.5, 0.5889, 0.5, 0.511, 0.5, 0.511, 0.5, 0.511, 0.5, 0.511, 0.5, 0.5889, 0.6663, 0.5889, 0.6663, 0.5889, 0.6663, 0.5889, 0.6663, 0.5889, 0.75, 0.5889, 0.8003, 0.5889, 0.8003, 0.5889, 0.75, 0.5889, 0.5837, 0.5889, 0.6663, 0.5889, 0.6663, 0.5889, 0.5837, 0.375, 0.5, 0.511, 0.5, 0.511, 0.5837, 0.375, 0.5837, 0.375, 0.6663, 0.511, 0.6663, 0.511, 0.75, 0.375, 0.75, 0.375, 0.4497, 0.511, 0.4497, 0.511, 0.5, 0.375, 0.5, 0.375, 0.75, 0.511, 0.75, 0.511, 0.8003, 0.375, 0.8003, 0.5889, 0.4497, 0.511, 0.4497, 0.511, 0.375, 0.5889, 0.375, 0.5889, 0.875, 0.511, 0.875, 0.511, 0.8003, 0.5889, 0.8003, 0.511, 0.5837, 0.511, 0.5, 0.511, 0.5, 0.511, 0.5837, 0.511, 0.6663, 0.5889, 0.6663, 0.5889, 0.75, 0.511, 0.75, 0.511, 0.5, 0.5889, 0.5, 0.5889, 0.5837, 0.511, 0.5837, 0.5889, 0.6663, 0.511, 0.6663, 0.511, 0.5837, 0.5889, 0.5837, 0.511, 0.75, 0.511, 0.6663, 0.511, 0.6663, 0.511, 0.75, 0.5889, 0.6663, 0.5889, 0.75, 0.5889, 0.75, 0.5889, 0.6663, 0.511, 0.6663, 0.511, 0.5837, 0.511, 0.5837, 0.511, 0.6663, 0.511, 0.75, 0.511, 0.75, 0.511, 0.75, 0.511, 0.75, 0.5889, 0.5, 0.5889, 0.5837, 0.5889, 0.5837, 0.5889, 0.5, 0.511, 0.75, 0.5889, 0.75, 0.5889, 0.8003, 0.511, 0.8003, 0.511, 0.4497, 0.5889, 0.4497, 0.5889, 0.5, 0.511, 0.5, 0.511, 0.5, 0.5889, 0.5, 0.5889, 0.5, 0.511, 0.5, 0.5889, 0.75, 0.511, 0.75, 0.511, 0.75, 0.5889, 0.75, 0.5889, 0.8003, 0.511, 0.8003, 0.511, 0.8003, 0.5889, 0.8003, 0.5889, 0.75, 0.5889, 0.75, 0.5889, 0.75, 0.5889, 0.75, 0.5889, 0.4497, 0.5889, 0.5, 0.5889, 0.5, 0.5889, 0.4497, 0.511, 0.4497, 0.5889, 0.4497, 0.5889, 0.4497, 0.511, 0.4497, 0.511, 0.75, 0.5889, 0.75, 0.5889, 0.75, 0.511, 0.75, 0.5889, 0.5, 0.5889, 0.5, 0.5889, 0.5, 0.5889, 0.5, 0.511, 0.5, 0.511, 0.4497, 0.511, 0.4497, 0.511, 0.5, 0.511, 0.8003, 0.511, 0.75, 0.511, 0.75, 0.511, 0.8003, 0.0, 0.0, 0.0, 0.0, 0.0, 0.0, 0.0, 0.0, 0.511, 0.6663, 0.511, 0.6663, 0.511, 0.6663, 0.511, 0.6663, 0.511, 0.5837, 0.511, 0.5837, 0.511, 0.5837, 0.511, 0.5837, 0.0, 0.0, 0.0, 0.0, 0.0, 0.0, 0.0, 0.0, 0.0, 0.0, 0.0, 0.0, 0.0, 0.0, 0.0, 0.0, 0.0, 0.0, 0.0, 0.0, 0.0, 0.0, 0.0, 0.0, 0.0, 0.0, 0.0, 0.0, 0.0, 0.0, 0.0, 0.0, 0.511, 0.5837, 0.511, 0.5837, 0.511, 0.5837, 0.511, 0.5837, 0.0, 0.0, 0.0, 0.0, 0.0, 0.0, 0.0, 0.0, 0.511, 0.5837, 0.511, 0.5837, 0.511, 0.5837, 0.511, 0.5837, 0.511, 0.6663, 0.511, 0.6663, 0.511, 0.6663, 0.511, 0.6663, 0.5889, 0.5837, 0.5889, 0.5837, 0.5889, 0.5837, 0.5889, 0.5837, 0.5889, 0.6663, 0.5889, 0.6663, 0.5889, 0.6663, 0.5889, 0.6663, 0.5889, 0.5837, 0.5889, 0.5837, 0.5889, 0.5837, 0.5889, 0.5837, 0.0, 0.0, 0.0, 0.0, 0.0, 0.0, 0.0, 0.0, 0.0, 0.0, 0.0, 0.0, 0.0, 0.0, 0.0, 0.0, 0.0, 0.0, 0.0, 0.0, 0.0, 0.0, 0.0, 0.0, 0.0, 0.0, 0.0, 0.0, 0.0, 0.0, 0.0, 0.0, 0.511, 0.6663, 0.511, 0.6663, 0.511, 0.6663, 0.511, 0.6663, 0.0, 0.0, 0.0, 0.0, 0.0, 0.0, 0.0, 0.0, 0.0, 0.0, 0.0, 0.0, 0.0, 0.0, 0.0, 0.0, 0.0, 0.0, 0.0, 0.0, 0.0, 0.0, 0.0, 0.0, 0.511, 0.6663, 0.511, 0.6663, 0.511, 0.6663, 0.511, 0.6663, 0.511, 0.5837, 0.511, 0.5837, 0.511, 0.5837, 0.511, 0.5837, 0.511, 0.6663, 0.511, 0.6663, 0.511, 0.6663, 0.511, 0.6663, 0.0, 0.0, 0.0, 0.0, 0.0, 0.0, 0.0, 0.0, 0.0, 0.0, 0.0, 0.0, 0.0, 0.0, 0.0, 0.0, 0.0, 0.0, 0.0, 0.0, 0.0, 0.0, 0.0, 0.0, 0.511, 0.5837, 0.511, 0.5837, 0.511, 0.5837, 0.511, 0.5837, 0.0, 0.0, 0.0, 0.0, 0.0, 0.0, 0.0, 0.0, 0.0, 0.0, 0.0, 0.0, 0.0, 0.0, 0.0, 0.0, 0.0, 0.0, 0.0, 0.0, 0.0, 0.0, 0.0, 0.0, 0.0, 0.0, 0.0, 0.0, 0.0, 0.0, 0.0, 0.0])
me_cube_002.materials.append(mat_material_001)
me_cube_002.use_remesh_preserve_volume = False
me_cube_002.use_remesh_preserve_attributes = False
me_cube_002.use_mirror_vertex_groups = False
me_cube_002.update()

# ---- objects
ob_light = bpy.data.objects.new('Light', light_light)
ob_camera = bpy.data.objects.new('Camera', cam_camera)
ob_cube_001 = bpy.data.objects.new('Cube.001', me_cube_002)
ob_empty = bpy.data.objects.new('Empty', None)

# ---- transforms, parenting, visibility, modifiers, constraints
ob_light.location = (4.076, 1.005, 5.904)
ob_light.rotation_euler = (0.6503, 0.05522, 1.866)
ob_light.lock_rotations_4d = False
ob_light.empty_display_type = 'ARROWS'
ob_light.color = (0.0, 0.0, 0.0, 0.0)
ob_light.lineart.crease_threshold = 0.0
ob_camera.location = (7.062, -6.654, 5.768)
ob_camera.rotation_euler = (1.109, 0.0, 0.8149)
ob_camera.lock_rotations_4d = False
ob_camera.empty_display_type = 'ARROWS'
ob_camera.color = (0.0, 0.0, 0.0, 0.0)
ob_camera.display_type = 'WIRE'
ob_camera.lineart.crease_threshold = 0.0
ob_cube_001.location = (0.0, 0.0, 0.0)
ob_cube_001.rotation_euler = (0.0, -0.0, 1.571)
ob_cube_001.scale = (1.915, 0.908, 1.0)
ob_cube_001.lock_rotations_4d = False
ob_cube_001.empty_display_type = 'ARROWS'
ob_cube_001.lineart.crease_threshold = 0.0
_m = ob_cube_001.modifiers.new('Auto Smooth', 'NODES')
_m.node_group = ng_auto_smooth
_gi = [s.identifier for s in ng_auto_smooth.interface.items_tree if s.item_type == 'SOCKET' and s.in_out == 'INPUT']
_m[_gi[1]] = 0.5236  # Angle
ob_empty.location = (0.939, 0.5035, 1.293)
ob_empty.rotation_euler = (1.571, -0.0, 1.571)
ob_empty.empty_display_type = 'IMAGE'
ob_empty.empty_display_size = 1.828
ob_empty.empty_image_offset = (-1.367, -0.5)
ob_empty.lineart.crease_threshold = 0.0

# ---- collection membership
col_collection.objects.link(ob_light)
col_collection.objects.link(ob_camera)
col_collection.objects.link(ob_cube_001)
col_collection.objects.link(ob_empty)

# ---- scene / render settings (as saved in the file)
scene.camera = ob_camera
scene.frame_start = 1; scene.frame_end = 250; scene.frame_set(1)
scene.render.engine = 'BLENDER_EEVEE_NEXT'
scene.cycles.use_denoising = False
scene.cycles.samples = 128
scene.cycles.sampling_pattern = 'TABULATED_SOBOL'
scene.cycles.use_adaptive_sampling = False
scene.cycles.use_light_tree = False
scene.view_settings.view_transform = 'Filmic'
bpy.context.view_layer.update()
